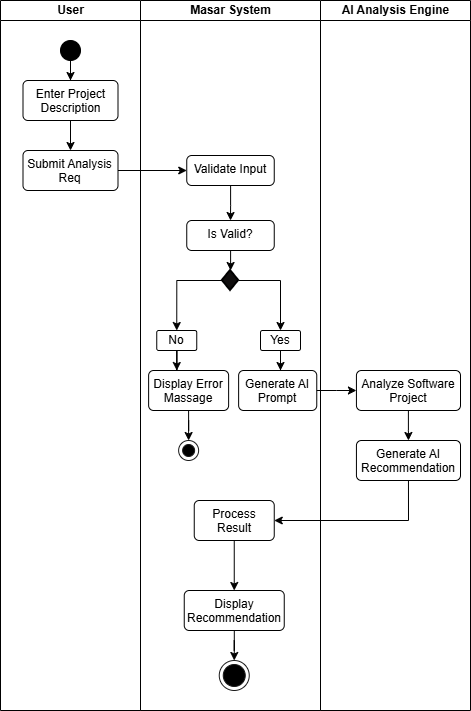

The diagram above was exported from draw.io. Its source (the exported page's mxGraphModel, read from the mxfile embedded in the PNG):
<mxGraphModel dx="1548" dy="834" grid="1" gridSize="10" guides="1" tooltips="1" connect="1" arrows="1" fold="1" page="1" pageScale="1" pageWidth="827" pageHeight="1169" math="0" shadow="0">
  <root>
    <mxCell id="0" />
    <mxCell id="1" parent="0" />
    <mxCell id="31uyDNCfamyfrI8YrT7Y-4" parent="1" style="swimlane;startSize=20;html=1;" value="AI Analysis Engine" vertex="1">
      <mxGeometry height="710" width="150" x="520" as="geometry" />
    </mxCell>
    <mxCell id="31uyDNCfamyfrI8YrT7Y-54" edge="1" parent="31uyDNCfamyfrI8YrT7Y-4" source="31uyDNCfamyfrI8YrT7Y-46" style="edgeStyle=orthogonalEdgeStyle;rounded=0;orthogonalLoop=1;jettySize=auto;html=1;entryX=0.5;entryY=0;entryDx=0;entryDy=0;" target="31uyDNCfamyfrI8YrT7Y-53">
      <mxGeometry relative="1" as="geometry" />
    </mxCell>
    <mxCell id="31uyDNCfamyfrI8YrT7Y-46" parent="31uyDNCfamyfrI8YrT7Y-4" style="html=1;align=center;verticalAlign=top;rounded=1;absoluteArcSize=1;arcSize=10;dashed=0;whiteSpace=wrap;" value="Analyze Software Project" vertex="1">
      <mxGeometry height="40" width="104.07" x="35.93" y="370" as="geometry" />
    </mxCell>
    <mxCell id="31uyDNCfamyfrI8YrT7Y-53" parent="31uyDNCfamyfrI8YrT7Y-4" style="html=1;align=center;verticalAlign=top;rounded=1;absoluteArcSize=1;arcSize=10;dashed=0;whiteSpace=wrap;" value="Generate AI Recommendation" vertex="1">
      <mxGeometry height="40" width="104.07" x="35.92999999999995" y="440" as="geometry" />
    </mxCell>
    <mxCell id="31uyDNCfamyfrI8YrT7Y-16" edge="1" parent="1" source="31uyDNCfamyfrI8YrT7Y-7" style="edgeStyle=orthogonalEdgeStyle;rounded=0;orthogonalLoop=1;jettySize=auto;html=1;entryX=0;entryY=0.5;entryDx=0;entryDy=0;" target="31uyDNCfamyfrI8YrT7Y-8">
      <mxGeometry relative="1" as="geometry" />
    </mxCell>
    <mxCell id="31uyDNCfamyfrI8YrT7Y-3" parent="1" style="swimlane;startSize=20;html=1;" value="Masar System" vertex="1">
      <mxGeometry height="710" width="180" x="340" as="geometry" />
    </mxCell>
    <mxCell id="31uyDNCfamyfrI8YrT7Y-17" edge="1" parent="31uyDNCfamyfrI8YrT7Y-3" source="31uyDNCfamyfrI8YrT7Y-8" style="edgeStyle=orthogonalEdgeStyle;rounded=0;orthogonalLoop=1;jettySize=auto;html=1;entryX=0.5;entryY=0;entryDx=0;entryDy=0;" target="31uyDNCfamyfrI8YrT7Y-9">
      <mxGeometry relative="1" as="geometry" />
    </mxCell>
    <mxCell id="31uyDNCfamyfrI8YrT7Y-8" parent="31uyDNCfamyfrI8YrT7Y-3" style="html=1;align=center;verticalAlign=top;rounded=1;absoluteArcSize=1;arcSize=10;dashed=0;whiteSpace=wrap;" value="Validate Input" vertex="1">
      <mxGeometry height="30" width="87.5" x="46.25" y="155" as="geometry" />
    </mxCell>
    <mxCell id="31uyDNCfamyfrI8YrT7Y-9" parent="31uyDNCfamyfrI8YrT7Y-3" style="html=1;align=center;verticalAlign=top;rounded=1;absoluteArcSize=1;arcSize=10;dashed=0;whiteSpace=wrap;" value="Is Valid?" vertex="1">
      <mxGeometry height="30" width="87.5" x="46.25" y="220" as="geometry" />
    </mxCell>
    <mxCell id="31uyDNCfamyfrI8YrT7Y-20" edge="1" parent="31uyDNCfamyfrI8YrT7Y-3" source="31uyDNCfamyfrI8YrT7Y-10" style="edgeStyle=orthogonalEdgeStyle;rounded=0;orthogonalLoop=1;jettySize=auto;html=1;entryX=0.5;entryY=0;entryDx=0;entryDy=0;" target="31uyDNCfamyfrI8YrT7Y-18">
      <mxGeometry relative="1" as="geometry" />
    </mxCell>
    <mxCell id="31uyDNCfamyfrI8YrT7Y-21" edge="1" parent="31uyDNCfamyfrI8YrT7Y-3" source="31uyDNCfamyfrI8YrT7Y-10" style="edgeStyle=orthogonalEdgeStyle;rounded=0;orthogonalLoop=1;jettySize=auto;html=1;entryX=0.5;entryY=0;entryDx=0;entryDy=0;" target="31uyDNCfamyfrI8YrT7Y-19">
      <mxGeometry relative="1" as="geometry" />
    </mxCell>
    <mxCell id="31uyDNCfamyfrI8YrT7Y-10" parent="31uyDNCfamyfrI8YrT7Y-3" style="strokeWidth=2;html=1;shape=mxgraph.flowchart.decision;whiteSpace=wrap;fillColor=light-dark(#100e0e, #ededed);" value="" vertex="1">
      <mxGeometry height="20" width="16.25" x="81.88000000000001" y="270" as="geometry" />
    </mxCell>
    <mxCell id="31uyDNCfamyfrI8YrT7Y-18" parent="31uyDNCfamyfrI8YrT7Y-3" style="rounded=1;arcSize=10;whiteSpace=wrap;html=1;align=center;" value="No" vertex="1">
      <mxGeometry height="20" width="40" x="16.25" y="330" as="geometry" />
    </mxCell>
    <mxCell id="31uyDNCfamyfrI8YrT7Y-33" edge="1" parent="31uyDNCfamyfrI8YrT7Y-3" source="31uyDNCfamyfrI8YrT7Y-19" style="edgeStyle=orthogonalEdgeStyle;rounded=0;orthogonalLoop=1;jettySize=auto;html=1;">
      <mxGeometry relative="1" as="geometry">
        <mxPoint x="140" y="370" as="targetPoint" />
      </mxGeometry>
    </mxCell>
    <mxCell id="31uyDNCfamyfrI8YrT7Y-19" parent="31uyDNCfamyfrI8YrT7Y-3" style="rounded=1;arcSize=10;whiteSpace=wrap;html=1;align=center;" value="Yes" vertex="1">
      <mxGeometry height="20" width="40" x="119.99999999999955" y="330" as="geometry" />
    </mxCell>
    <mxCell id="31uyDNCfamyfrI8YrT7Y-22" edge="1" parent="31uyDNCfamyfrI8YrT7Y-3" source="31uyDNCfamyfrI8YrT7Y-9" style="edgeStyle=orthogonalEdgeStyle;rounded=0;orthogonalLoop=1;jettySize=auto;html=1;entryX=0.5;entryY=0;entryDx=0;entryDy=0;entryPerimeter=0;" target="31uyDNCfamyfrI8YrT7Y-10">
      <mxGeometry relative="1" as="geometry" />
    </mxCell>
    <mxCell id="31uyDNCfamyfrI8YrT7Y-50" edge="1" parent="31uyDNCfamyfrI8YrT7Y-3" source="31uyDNCfamyfrI8YrT7Y-25" style="edgeStyle=orthogonalEdgeStyle;rounded=0;orthogonalLoop=1;jettySize=auto;html=1;entryX=0.5;entryY=0;entryDx=0;entryDy=0;" target="31uyDNCfamyfrI8YrT7Y-49">
      <mxGeometry relative="1" as="geometry" />
    </mxCell>
    <mxCell id="31uyDNCfamyfrI8YrT7Y-25" parent="31uyDNCfamyfrI8YrT7Y-3" style="html=1;align=center;verticalAlign=top;rounded=1;absoluteArcSize=1;arcSize=10;dashed=0;whiteSpace=wrap;" value="Display Error Massage" vertex="1">
      <mxGeometry height="40" width="80" x="8.120000000000001" y="370" as="geometry" />
    </mxCell>
    <mxCell id="31uyDNCfamyfrI8YrT7Y-29" parent="31uyDNCfamyfrI8YrT7Y-3" style="html=1;align=center;verticalAlign=top;rounded=1;absoluteArcSize=1;arcSize=10;dashed=0;whiteSpace=wrap;" value="Generate AI Prompt" vertex="1">
      <mxGeometry height="40" width="78.13" x="98.13000000000001" y="370" as="geometry" />
    </mxCell>
    <mxCell id="31uyDNCfamyfrI8YrT7Y-41" edge="1" parent="31uyDNCfamyfrI8YrT7Y-3" source="31uyDNCfamyfrI8YrT7Y-30" style="edgeStyle=orthogonalEdgeStyle;rounded=0;orthogonalLoop=1;jettySize=auto;html=1;entryX=0.5;entryY=0;entryDx=0;entryDy=0;" target="31uyDNCfamyfrI8YrT7Y-38">
      <mxGeometry relative="1" as="geometry" />
    </mxCell>
    <mxCell id="31uyDNCfamyfrI8YrT7Y-30" parent="31uyDNCfamyfrI8YrT7Y-3" style="html=1;align=center;verticalAlign=top;rounded=1;absoluteArcSize=1;arcSize=10;dashed=0;whiteSpace=wrap;" value="Pro&lt;span style=&quot;color: rgba(0, 0, 0, 0); font-family: monospace; font-size: 0px; text-align: start; white-space: nowrap;&quot;&gt;%3CmxGraphModel%3E%3Croot%3E%3CmxCell%20id%3D%220%22%2F%3E%3CmxCell%20id%3D%221%22%20parent%3D%220%22%2F%3E%3CmxCell%20id%3D%222%22%20parent%3D%221%22%20style%3D%22html%3D1%3Balign%3Dcenter%3BverticalAlign%3Dtop%3Brounded%3D1%3BabsoluteArcSize%3D1%3BarcSize%3D10%3Bdashed%3D0%3BwhiteSpace%3Dwrap%3B%22%20value%3D%22Generate%20AI%20Prompt%22%20vertex%3D%221%22%3E%3CmxGeometry%20height%3D%2240%22%20width%3D%2280%22%20x%3D%22430%22%20y%3D%22370%22%20as%3D%22geometry%22%2F%3E%3C%2FmxCell%3E%3C%2Froot%3E%3C%2FmxGraphModel%3E&lt;/span&gt;cess Result" vertex="1">
      <mxGeometry height="40" width="80" x="53.75" y="500" as="geometry" />
    </mxCell>
    <mxCell id="31uyDNCfamyfrI8YrT7Y-34" edge="1" parent="31uyDNCfamyfrI8YrT7Y-3" source="31uyDNCfamyfrI8YrT7Y-18" style="edgeStyle=orthogonalEdgeStyle;rounded=0;orthogonalLoop=1;jettySize=auto;html=1;entryX=0.352;entryY=0;entryDx=0;entryDy=0;entryPerimeter=0;" target="31uyDNCfamyfrI8YrT7Y-25">
      <mxGeometry relative="1" as="geometry" />
    </mxCell>
    <mxCell id="31uyDNCfamyfrI8YrT7Y-45" edge="1" parent="31uyDNCfamyfrI8YrT7Y-3" source="31uyDNCfamyfrI8YrT7Y-38" style="edgeStyle=orthogonalEdgeStyle;rounded=0;orthogonalLoop=1;jettySize=auto;html=1;entryX=0.5;entryY=0;entryDx=0;entryDy=0;" target="31uyDNCfamyfrI8YrT7Y-44">
      <mxGeometry relative="1" as="geometry" />
    </mxCell>
    <mxCell id="31uyDNCfamyfrI8YrT7Y-38" parent="31uyDNCfamyfrI8YrT7Y-3" style="html=1;align=center;verticalAlign=top;rounded=1;absoluteArcSize=1;arcSize=10;dashed=0;whiteSpace=wrap;" value="Display Recommendation" vertex="1">
      <mxGeometry height="40" width="100" x="43.75" y="590" as="geometry" />
    </mxCell>
    <mxCell id="31uyDNCfamyfrI8YrT7Y-44" parent="31uyDNCfamyfrI8YrT7Y-3" style="ellipse;html=1;shape=endState;fillColor=#000000;strokeColor=#1A1A1A;" value="" vertex="1">
      <mxGeometry height="30" width="30" x="78.75" y="660" as="geometry" />
    </mxCell>
    <mxCell id="31uyDNCfamyfrI8YrT7Y-49" parent="31uyDNCfamyfrI8YrT7Y-3" style="ellipse;html=1;shape=endState;fillColor=#000000;strokeColor=#1A1A1A;" value="" vertex="1">
      <mxGeometry height="20" width="20" x="38.12" y="440" as="geometry" />
    </mxCell>
    <mxCell id="31uyDNCfamyfrI8YrT7Y-47" edge="1" parent="1" source="31uyDNCfamyfrI8YrT7Y-29" style="edgeStyle=orthogonalEdgeStyle;rounded=0;orthogonalLoop=1;jettySize=auto;html=1;" target="31uyDNCfamyfrI8YrT7Y-46">
      <mxGeometry relative="1" as="geometry" />
    </mxCell>
    <mxCell id="31uyDNCfamyfrI8YrT7Y-42" edge="1" parent="1" source="31uyDNCfamyfrI8YrT7Y-53" style="edgeStyle=orthogonalEdgeStyle;rounded=0;orthogonalLoop=1;jettySize=auto;html=1;entryX=1;entryY=0.5;entryDx=0;entryDy=0;exitX=0.5;exitY=1;exitDx=0;exitDy=0;" target="31uyDNCfamyfrI8YrT7Y-30">
      <mxGeometry relative="1" as="geometry">
        <mxPoint x="477.20000000000005" y="480" as="sourcePoint" />
      </mxGeometry>
    </mxCell>
    <mxCell id="31uyDNCfamyfrI8YrT7Y-2" parent="1" style="swimlane;startSize=20;html=1;" value="User" vertex="1">
      <mxGeometry height="710" width="140" x="200" as="geometry" />
    </mxCell>
    <mxCell id="31uyDNCfamyfrI8YrT7Y-14" edge="1" parent="31uyDNCfamyfrI8YrT7Y-2" source="31uyDNCfamyfrI8YrT7Y-5" style="edgeStyle=orthogonalEdgeStyle;rounded=0;orthogonalLoop=1;jettySize=auto;html=1;entryX=0.5;entryY=0;entryDx=0;entryDy=0;" target="31uyDNCfamyfrI8YrT7Y-6">
      <mxGeometry relative="1" as="geometry" />
    </mxCell>
    <mxCell id="31uyDNCfamyfrI8YrT7Y-5" parent="31uyDNCfamyfrI8YrT7Y-2" style="ellipse;fillColor=strokeColor;html=1;" value="" vertex="1">
      <mxGeometry height="20" width="20" x="60" y="40" as="geometry" />
    </mxCell>
    <mxCell id="31uyDNCfamyfrI8YrT7Y-15" edge="1" parent="31uyDNCfamyfrI8YrT7Y-2" source="31uyDNCfamyfrI8YrT7Y-6" style="edgeStyle=orthogonalEdgeStyle;rounded=0;orthogonalLoop=1;jettySize=auto;html=1;entryX=0.5;entryY=0;entryDx=0;entryDy=0;" target="31uyDNCfamyfrI8YrT7Y-7">
      <mxGeometry relative="1" as="geometry" />
    </mxCell>
    <mxCell id="31uyDNCfamyfrI8YrT7Y-6" parent="31uyDNCfamyfrI8YrT7Y-2" style="html=1;align=center;verticalAlign=top;rounded=1;absoluteArcSize=1;arcSize=10;dashed=0;whiteSpace=wrap;" value="Enter Project Description" vertex="1">
      <mxGeometry height="40" width="95" x="22.5" y="80" as="geometry" />
    </mxCell>
    <mxCell id="31uyDNCfamyfrI8YrT7Y-7" parent="31uyDNCfamyfrI8YrT7Y-2" style="html=1;align=center;verticalAlign=top;rounded=1;absoluteArcSize=1;arcSize=10;dashed=0;whiteSpace=wrap;" value="Submit Analysis Req" vertex="1">
      <mxGeometry height="40" width="95" x="22.499999999999545" y="150" as="geometry" />
    </mxCell>
  </root>
</mxGraphModel>